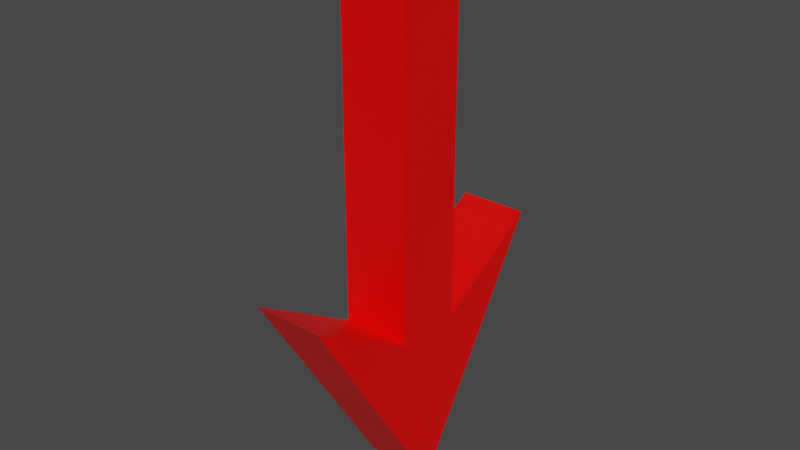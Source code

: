 # Source: arrow.blend  (saved by Blender 2.93.21; exported with 4.5.12 LTS)
import bpy
from mathutils import Matrix  # noqa: F401  (used for matrix-valued properties, if any)

bpy.ops.wm.read_factory_settings(use_empty=True)
scene = bpy.context.scene
scene.name = 'Scene'

# ---- collections
col_collection = bpy.data.collections.new('Collection'); scene.collection.children.link(col_collection)

# ---- materials (node trees are filled in below, after node groups)
mat_material = bpy.data.materials.new('Material')
mat_material.alpha_threshold = 0.0
mat_material.use_transparent_shadow = False
mat_material.line_color = (0.0, 0.0, 0.0, 1.0)

# ---- material node trees
mat_material.use_nodes = True; mat_material.node_tree.nodes.clear()
_N = mat_material.node_tree.nodes; _L = mat_material.node_tree.links
n0 = _N.new('ShaderNodeOutputMaterial'); n0.name = 'Material Output'; n0.location = (300, 300)
n1 = _N.new('ShaderNodeBsdfPrincipled'); n1.name = 'Principled BSDF'; n1.location = (10, 300)
n1.distribution = 'GGX'
n1.subsurface_method = 'BURLEY'
n1.inputs[0].default_value = (1.0, 0.0, 0.0, 1.0)
n1.inputs[2].default_value = 0.4
n1.inputs[3].default_value = 1.45
n1.inputs[27].default_value = (0.0, 0.0, 0.0, 1.0)
n1.inputs[28].default_value = 1.0
_L.new(n1.outputs[0], n0.inputs[0])
n0.is_active_output = True

# ---- world
world_world = bpy.data.worlds.new('World'); scene.world = world_world
world_world.use_nodes = True; world_world.node_tree.nodes.clear()
_N = world_world.node_tree.nodes; _L = world_world.node_tree.links
n0 = _N.new('ShaderNodeOutputWorld'); n0.name = 'World Output'; n0.location = (300, 300)
n1 = _N.new('ShaderNodeBackground'); n1.name = 'Background'; n1.location = (10, 300)
n1.inputs[0].default_value = (0.05088, 0.05088, 0.05088, 1.0)
_L.new(n1.outputs[0], n0.inputs[0])
n0.is_active_output = True
world_world.color = (0.05088, 0.05088, 0.05088)
world_world.use_sun_shadow = False
world_world.sun_shadow_jitter_overblur = 0.0

# ---- meshes
me_cube = bpy.data.meshes.new('Cube')
me_cube.from_pydata([(1.0, 4.243, -0.7494), (1.0, -4.243, -0.7494), (1.0, 0.0, -2.134), (-1.0, 4.243, -0.7494), (-1.0, -4.243, -0.7494), (-1.0, 0.0, -2.134), (1.0, 1.0, 1.0), (1.0, 1.0, -1.136), (1.0, -1.0, 1.0), (1.0, -1.0, -1.136), (-1.0, 1.0, 1.0), (-1.0, 1.0, -1.136), (-1.0, -1.0, 1.0), (-1.0, -1.0, -1.136)], [], [(2, 1, 4, 5), (3, 0, 2, 5), (6, 10, 12, 8), (9, 8, 12, 13), (3, 11, 7, 0), (1, 2, 0, 7, 6, 8, 9), (3, 5, 4, 13, 12, 10, 11), (11, 10, 6, 7), (9, 13, 4, 1)])
_uv = me_cube.uv_layers.new(name='UVMap')
_uv.uv.foreach_set('vector', [0.375, 0.75, 0.625, 0.75, 0.625, 1.0, 0.375, 1.0, 0.125, 0.5, 0.375, 0.5, 0.375, 0.75, 0.125, 0.75, 0.625, 0.5, 0.875, 0.5, 0.875, 0.75, 0.625, 0.75, 0.375, 0.75, 0.625, 0.75, 0.625, 1.0, 0.375, 1.0, 0.125, 0.5, 0.375, 0.25, 0.375, 0.5, 0.375, 0.5, 0.625, 0.75, 0.375, 0.75, 0.375, 0.5, 0.375, 0.5, 0.625, 0.5, 0.625, 0.75, 0.375, 0.75, 0.125, 0.5, 0.375, 1.0, 0.625, 1.0, 0.375, 1.0, 0.875, 0.75, 0.625, 0.25, 0.375, 0.25, 0.375, 0.25, 0.625, 0.25, 0.625, 0.5, 0.375, 0.5, 0.375, 0.75, 0.375, 1.0, 0.625, 1.0, 0.625, 0.75])
me_cube.materials.append(mat_material)
me_cube.use_remesh_preserve_volume = False
me_cube.use_remesh_preserve_attributes = False
me_cube.use_mirror_vertex_groups = False
me_cube.update()

# ---- objects
ob_cube = bpy.data.objects.new('Cube', me_cube)

# ---- transforms, parenting, visibility, modifiers, constraints
ob_cube.location = (0.0, 0.0, 1.064)
ob_cube.scale = (0.1, 0.1, 0.5)
ob_cube.lock_rotations_4d = False
ob_cube.empty_display_type = 'ARROWS'
ob_cube.lineart.crease_threshold = 0.0

# ---- collection membership
col_collection.objects.link(ob_cube)

# ---- scene / render settings (as saved in the file)
scene.frame_start = 1; scene.frame_end = 250; scene.frame_set(1)
scene.render.engine = 'BLENDER_EEVEE_NEXT'
scene.cycles.use_denoising = False
scene.cycles.samples = 128
scene.cycles.sampling_pattern = 'TABULATED_SOBOL'
scene.cycles.use_adaptive_sampling = False
scene.cycles.use_light_tree = False
scene.view_settings.view_transform = 'Filmic'
bpy.context.view_layer.update()

# ---- added for rendering (the .blend has no active camera and no usable light): camera, sun
cam_auto = bpy.data.cameras.new('AutoCamera')
cam_auto.lens = 50.0
cam_auto.sensor_width = 36.0
cam_auto.clip_end = 1000.0
ob_auto_camera = bpy.data.objects.new('AutoCamera', cam_auto)
scene.collection.objects.link(ob_auto_camera)
ob_auto_camera.location = (1.65907, -1.99088, 2.10764)
ob_auto_camera.rotation_euler = (1.09748, -7.21219e-08, 0.694738)
scene.camera = ob_auto_camera
light_auto_sun = bpy.data.lights.new('AutoSun', 'SUN')
light_auto_sun.energy = 3.0
light_auto_sun.angle = 0.0523599
ob_auto_sun = bpy.data.objects.new('AutoSun', light_auto_sun)
scene.collection.objects.link(ob_auto_sun)
ob_auto_sun.rotation_euler = (0.872665, 0.174533, 0.523599)
bpy.context.view_layer.update()
